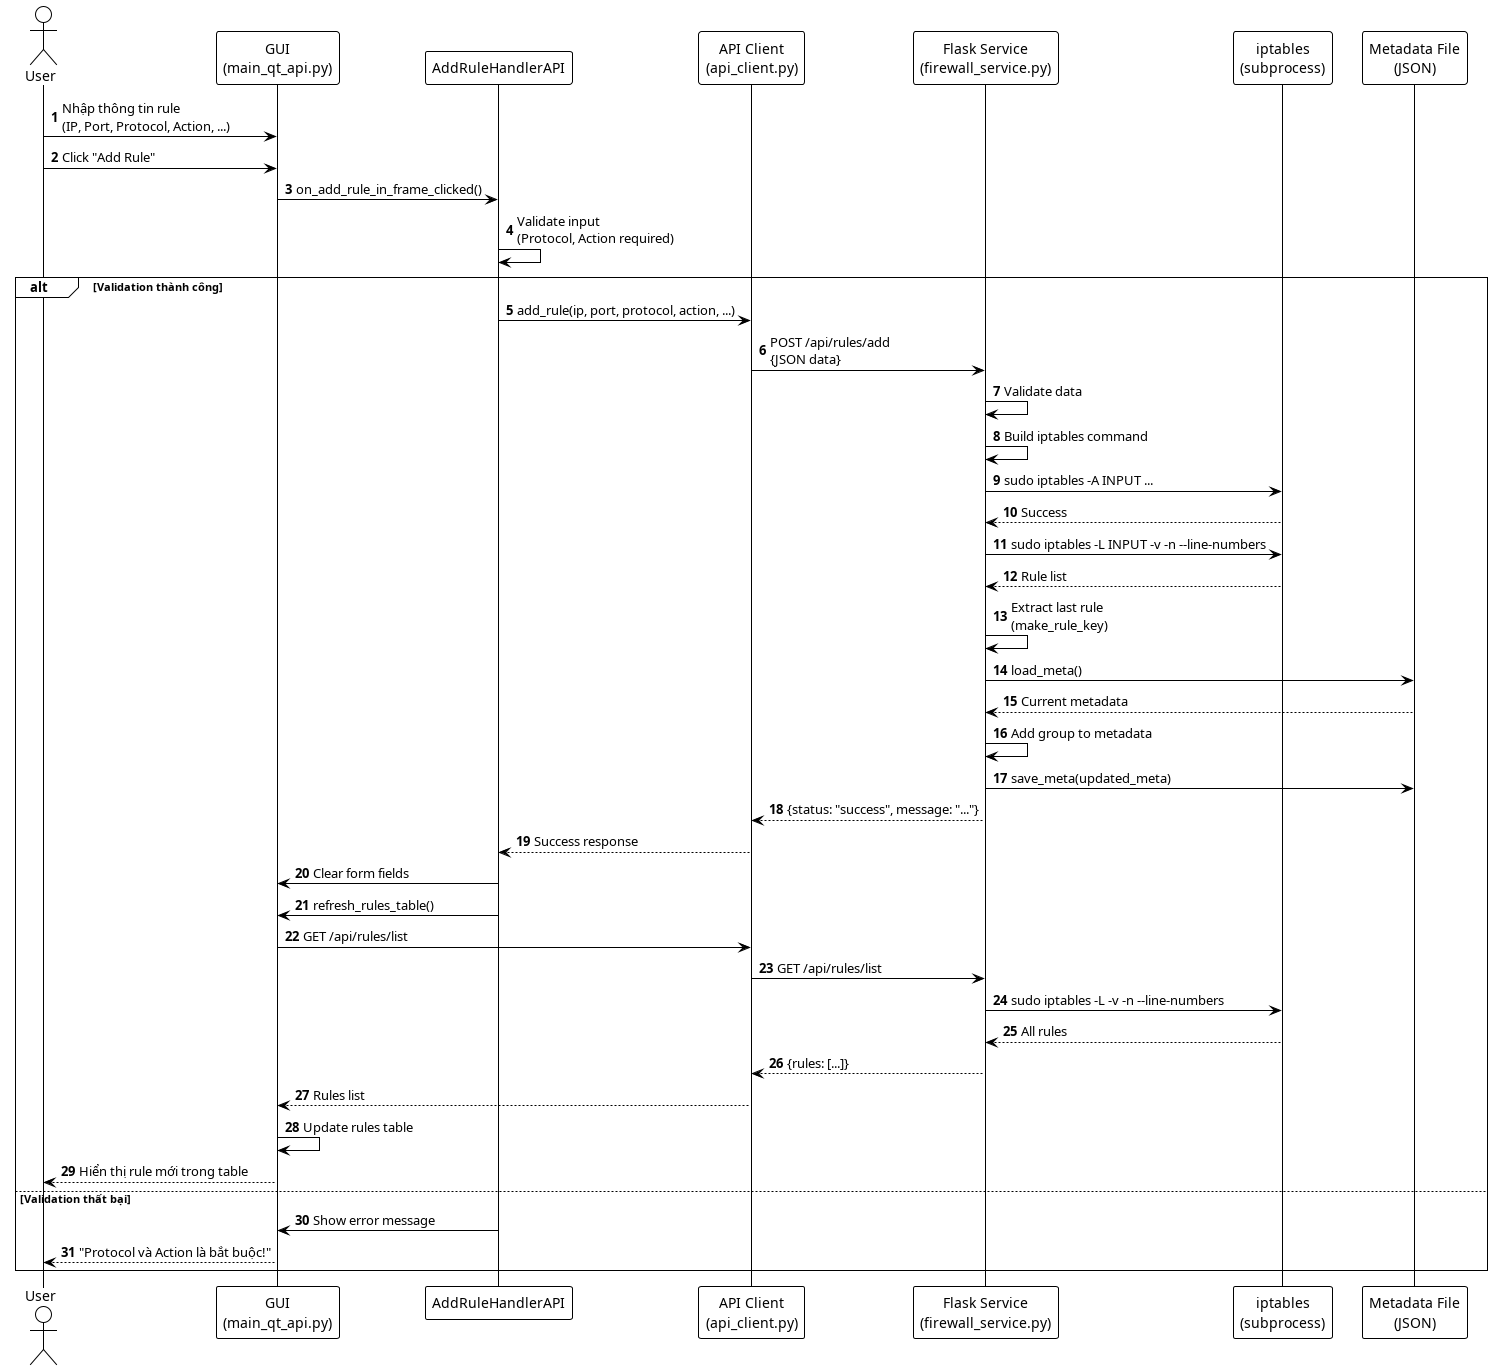

The diagram above was rendered by PlantUML. Its source (embedded in the PNG):
@startuml AddRuleSequence
!theme plain
autonumber

actor User
participant "GUI\n(main_qt_api.py)" as GUI
participant "AddRuleHandlerAPI" as Handler
participant "API Client\n(api_client.py)" as Client
participant "Flask Service\n(firewall_service.py)" as Service
participant "iptables\n(subprocess)" as Iptables
participant "Metadata File\n(JSON)" as Meta

User -> GUI: Nhập thông tin rule\n(IP, Port, Protocol, Action, ...)
User -> GUI: Click "Add Rule"

GUI -> Handler: on_add_rule_in_frame_clicked()
Handler -> Handler: Validate input\n(Protocol, Action required)

alt Validation thành công
    Handler -> Client: add_rule(ip, port, protocol, action, ...)
    Client -> Service: POST /api/rules/add\n{JSON data}
    
    Service -> Service: Validate data
    Service -> Service: Build iptables command
    
    Service -> Iptables: sudo iptables -A INPUT ...
    Iptables --> Service: Success
    
    Service -> Iptables: sudo iptables -L INPUT -v -n --line-numbers
    Iptables --> Service: Rule list
    
    Service -> Service: Extract last rule\n(make_rule_key)
    Service -> Meta: load_meta()
    Meta --> Service: Current metadata
    Service -> Service: Add group to metadata
    Service -> Meta: save_meta(updated_meta)
    
    Service --> Client: {status: "success", message: "..."}
    Client --> Handler: Success response
    
    Handler -> GUI: Clear form fields
    Handler -> GUI: refresh_rules_table()
    GUI -> Client: GET /api/rules/list
    Client -> Service: GET /api/rules/list
    Service -> Iptables: sudo iptables -L -v -n --line-numbers
    Iptables --> Service: All rules
    Service --> Client: {rules: [...]}
    Client --> GUI: Rules list
    GUI -> GUI: Update rules table
    
    GUI --> User: Hiển thị rule mới trong table
else Validation thất bại
    Handler -> GUI: Show error message
    GUI --> User: "Protocol và Action là bắt buộc!"
end

@enduml